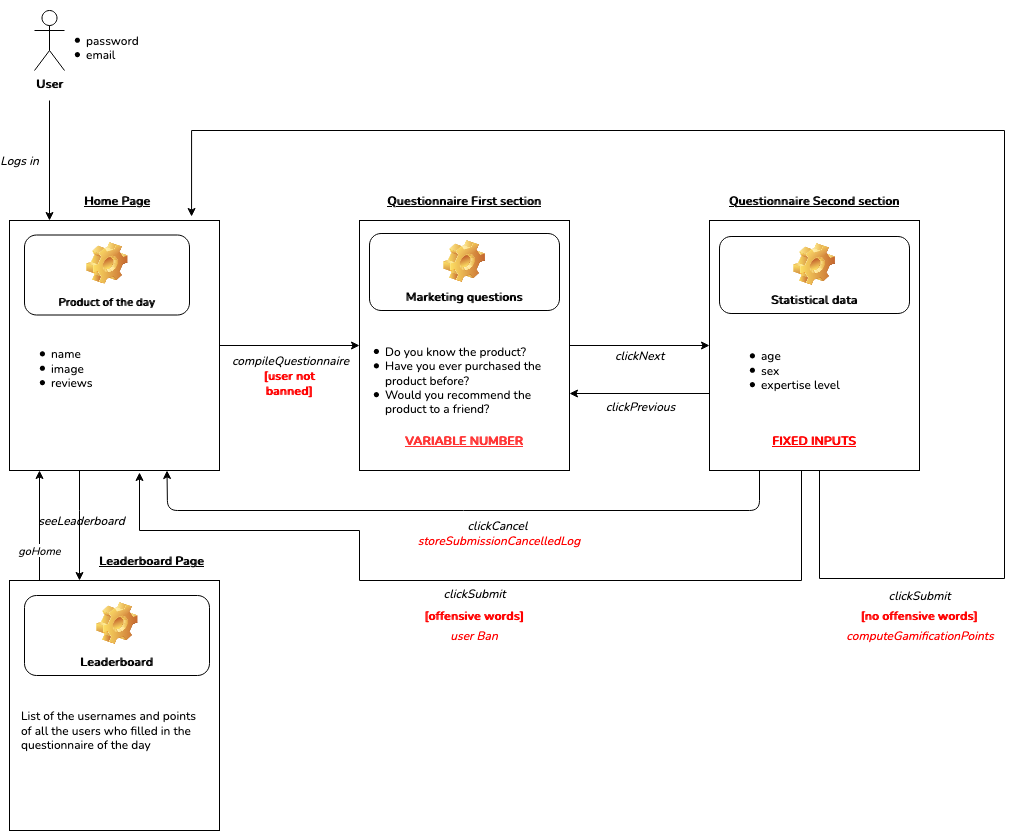

The diagram above was exported from draw.io. Its source (the exported page's mxGraphModel, read from the mxfile embedded in the PNG):
<mxGraphModel dx="2455" dy="948" grid="1" gridSize="10" guides="1" tooltips="1" connect="1" arrows="1" fold="1" page="1" pageScale="1" pageWidth="827" pageHeight="1169" math="0" shadow="0" extFonts="Satisfy^https://fonts.googleapis.com/css?family=Satisfy|Nunito^https://fonts.googleapis.com/css?family=Nunito">
  <root>
    <mxCell id="0" />
    <mxCell id="1" parent="0" />
    <mxCell id="OObFH7FUvhhQBKvRyFYe-1" value="&lt;div&gt;&lt;b&gt;User&lt;/b&gt;&lt;/div&gt;" style="shape=umlActor;verticalLabelPosition=bottom;verticalAlign=top;html=1;outlineConnect=0;fontFamily=Nunito;FType=g;" parent="1" vertex="1">
      <mxGeometry x="315" y="90" width="30" height="60" as="geometry" />
    </mxCell>
    <mxCell id="OObFH7FUvhhQBKvRyFYe-4" value="&lt;br&gt;&lt;ul&gt;&lt;li&gt;password&lt;/li&gt;&lt;li&gt;email&lt;br&gt;&lt;/li&gt;&lt;/ul&gt;" style="text;strokeColor=none;fillColor=none;html=1;whiteSpace=wrap;verticalAlign=middle;overflow=hidden;fontFamily=Nunito;FType=g;" parent="1" vertex="1">
      <mxGeometry x="325" y="80" width="100" height="80" as="geometry" />
    </mxCell>
    <mxCell id="OObFH7FUvhhQBKvRyFYe-5" value="" style="endArrow=classic;html=1;fontFamily=Nunito;FType=g;" parent="1" edge="1">
      <mxGeometry relative="1" as="geometry">
        <mxPoint x="330" y="180" as="sourcePoint" />
        <mxPoint x="330" y="300" as="targetPoint" />
      </mxGeometry>
    </mxCell>
    <mxCell id="OObFH7FUvhhQBKvRyFYe-6" value="&lt;i&gt;Logs in&lt;/i&gt;" style="edgeLabel;resizable=0;html=1;align=center;verticalAlign=middle;fontFamily=Nunito;FType=g;" parent="OObFH7FUvhhQBKvRyFYe-5" connectable="0" vertex="1">
      <mxGeometry relative="1" as="geometry">
        <mxPoint x="-30" as="offset" />
      </mxGeometry>
    </mxCell>
    <mxCell id="OObFH7FUvhhQBKvRyFYe-20" value="" style="edgeStyle=orthogonalEdgeStyle;rounded=0;orthogonalLoop=1;jettySize=auto;html=1;fontFamily=Nunito;FType=g;" parent="1" source="OObFH7FUvhhQBKvRyFYe-8" target="OObFH7FUvhhQBKvRyFYe-19" edge="1">
      <mxGeometry relative="1" as="geometry" />
    </mxCell>
    <mxCell id="OObFH7FUvhhQBKvRyFYe-21" value="&lt;div&gt;&lt;i&gt;compileQuestionnaire&lt;/i&gt;&lt;/div&gt;" style="edgeLabel;html=1;align=center;verticalAlign=middle;resizable=0;points=[];fontFamily=Nunito;FType=g;" parent="OObFH7FUvhhQBKvRyFYe-20" vertex="1" connectable="0">
      <mxGeometry x="0.1143" y="-1" relative="1" as="geometry">
        <mxPoint x="-8" y="14" as="offset" />
      </mxGeometry>
    </mxCell>
    <mxCell id="OObFH7FUvhhQBKvRyFYe-62" value="" style="edgeStyle=orthogonalEdgeStyle;rounded=0;orthogonalLoop=1;jettySize=auto;html=1;fontFamily=Nunito;FType=g;" parent="1" source="OObFH7FUvhhQBKvRyFYe-8" target="OObFH7FUvhhQBKvRyFYe-61" edge="1">
      <mxGeometry relative="1" as="geometry">
        <Array as="points">
          <mxPoint x="360" y="590" />
          <mxPoint x="360" y="590" />
        </Array>
      </mxGeometry>
    </mxCell>
    <mxCell id="OObFH7FUvhhQBKvRyFYe-66" value="&lt;i&gt;seeLeaderboard&lt;/i&gt;" style="edgeLabel;html=1;align=center;verticalAlign=middle;resizable=0;points=[];fontFamily=Nunito;FType=g;" parent="OObFH7FUvhhQBKvRyFYe-62" vertex="1" connectable="0">
      <mxGeometry x="-0.1091" y="2" relative="1" as="geometry">
        <mxPoint as="offset" />
      </mxGeometry>
    </mxCell>
    <mxCell id="OObFH7FUvhhQBKvRyFYe-8" value="" style="rounded=0;whiteSpace=wrap;html=1;fontFamily=Nunito;FType=g;" parent="1" vertex="1">
      <mxGeometry x="290" y="300" width="210" height="250" as="geometry" />
    </mxCell>
    <mxCell id="OObFH7FUvhhQBKvRyFYe-9" value="&lt;u&gt;&lt;b&gt;Home Page&lt;/b&gt;&lt;/u&gt;" style="text;html=1;strokeColor=none;fillColor=none;align=center;verticalAlign=middle;whiteSpace=wrap;rounded=0;fontFamily=Nunito;FType=g;" parent="1" vertex="1">
      <mxGeometry x="352.5" y="270" width="90" height="20" as="geometry" />
    </mxCell>
    <mxCell id="OObFH7FUvhhQBKvRyFYe-14" value="&lt;font style=&quot;font-size: 11px&quot;&gt;Product of the day&lt;br&gt;&lt;/font&gt;" style="label;whiteSpace=wrap;html=1;align=center;verticalAlign=bottom;spacingLeft=0;spacingBottom=4;imageAlign=center;imageVerticalAlign=top;image=img/clipart/Gear_128x128.png;fontFamily=Nunito;FType=g;" parent="1" vertex="1">
      <mxGeometry x="305" y="314.5" width="165" height="80" as="geometry" />
    </mxCell>
    <mxCell id="OObFH7FUvhhQBKvRyFYe-16" value="&lt;ul&gt;&lt;li&gt;name&lt;/li&gt;&lt;li&gt;image&lt;/li&gt;&lt;li&gt;reviews&lt;br&gt;&lt;/li&gt;&lt;/ul&gt;" style="text;strokeColor=none;fillColor=none;html=1;whiteSpace=wrap;verticalAlign=middle;overflow=hidden;fontFamily=Nunito;FType=g;" parent="1" vertex="1">
      <mxGeometry x="290" y="385" width="140" height="125" as="geometry" />
    </mxCell>
    <mxCell id="OObFH7FUvhhQBKvRyFYe-28" value="" style="edgeStyle=orthogonalEdgeStyle;rounded=0;orthogonalLoop=1;jettySize=auto;html=1;fontFamily=Nunito;FType=g;" parent="1" source="OObFH7FUvhhQBKvRyFYe-19" target="OObFH7FUvhhQBKvRyFYe-27" edge="1">
      <mxGeometry relative="1" as="geometry" />
    </mxCell>
    <mxCell id="OObFH7FUvhhQBKvRyFYe-29" value="&lt;i&gt;clickNext&lt;/i&gt;" style="edgeLabel;html=1;align=center;verticalAlign=middle;resizable=0;points=[];fontFamily=Nunito;FType=g;" parent="OObFH7FUvhhQBKvRyFYe-28" vertex="1" connectable="0">
      <mxGeometry x="-0.1429" y="-2" relative="1" as="geometry">
        <mxPoint x="10" y="8" as="offset" />
      </mxGeometry>
    </mxCell>
    <mxCell id="OObFH7FUvhhQBKvRyFYe-19" value="" style="rounded=0;whiteSpace=wrap;html=1;fontFamily=Nunito;FType=g;" parent="1" vertex="1">
      <mxGeometry x="640" y="300" width="210" height="250" as="geometry" />
    </mxCell>
    <mxCell id="OObFH7FUvhhQBKvRyFYe-22" value="Marketing questions" style="label;whiteSpace=wrap;html=1;align=center;verticalAlign=bottom;spacingLeft=0;spacingBottom=4;imageAlign=center;imageVerticalAlign=top;image=img/clipart/Gear_128x128.png;fontFamily=Nunito;FType=g;" parent="1" vertex="1">
      <mxGeometry x="650" y="313" width="190" height="77" as="geometry" />
    </mxCell>
    <mxCell id="OObFH7FUvhhQBKvRyFYe-25" value="&lt;u&gt;&lt;b&gt;Questionnaire First section&lt;/b&gt;&lt;/u&gt;" style="text;html=1;strokeColor=none;fillColor=none;align=center;verticalAlign=middle;whiteSpace=wrap;rounded=0;fontFamily=Nunito;FType=g;" parent="1" vertex="1">
      <mxGeometry x="650" y="270" width="190" height="20" as="geometry" />
    </mxCell>
    <mxCell id="OObFH7FUvhhQBKvRyFYe-26" value="&lt;ul&gt;&lt;li&gt;Do you know the product?&lt;/li&gt;&lt;li&gt;Have you ever purchased the product before?&lt;/li&gt;&lt;li&gt;Would you recommend the product to a friend?&lt;br&gt;&lt;/li&gt;&lt;/ul&gt;" style="text;strokeColor=none;fillColor=none;html=1;whiteSpace=wrap;verticalAlign=middle;overflow=hidden;fontFamily=Nunito;FType=g;" parent="1" vertex="1">
      <mxGeometry x="624" y="410" width="220" height="100" as="geometry" />
    </mxCell>
    <mxCell id="OObFH7FUvhhQBKvRyFYe-40" value="" style="edgeStyle=orthogonalEdgeStyle;rounded=0;orthogonalLoop=1;jettySize=auto;html=1;entryX=0.867;entryY=-0.016;entryDx=0;entryDy=0;entryPerimeter=0;fontFamily=Nunito;FType=g;" parent="1" target="OObFH7FUvhhQBKvRyFYe-8" edge="1">
      <mxGeometry relative="1" as="geometry">
        <mxPoint x="1185" y="550" as="sourcePoint" />
        <Array as="points">
          <mxPoint x="1100" y="550" />
          <mxPoint x="1100" y="658" />
          <mxPoint x="1285" y="658" />
          <mxPoint x="1285" y="210" />
          <mxPoint x="472" y="210" />
        </Array>
      </mxGeometry>
    </mxCell>
    <mxCell id="OObFH7FUvhhQBKvRyFYe-41" value="&lt;div&gt;&lt;i&gt;clickSubmit&lt;/i&gt;&lt;/div&gt;" style="edgeLabel;html=1;align=center;verticalAlign=middle;resizable=0;points=[];fontFamily=Nunito;FType=g;" parent="OObFH7FUvhhQBKvRyFYe-40" vertex="1" connectable="0">
      <mxGeometry y="-1" relative="1" as="geometry">
        <mxPoint x="-48.5" y="466" as="offset" />
      </mxGeometry>
    </mxCell>
    <mxCell id="OObFH7FUvhhQBKvRyFYe-27" value="" style="rounded=0;whiteSpace=wrap;html=1;fontFamily=Nunito;FType=g;" parent="1" vertex="1">
      <mxGeometry x="990" y="300" width="210" height="250" as="geometry" />
    </mxCell>
    <mxCell id="OObFH7FUvhhQBKvRyFYe-30" value="&lt;u&gt;&lt;b&gt;Questionnaire Second section&lt;/b&gt;&lt;/u&gt;" style="text;html=1;strokeColor=none;fillColor=none;align=center;verticalAlign=middle;whiteSpace=wrap;rounded=0;fontFamily=Nunito;FType=g;" parent="1" vertex="1">
      <mxGeometry x="1000" y="270" width="190" height="20" as="geometry" />
    </mxCell>
    <mxCell id="OObFH7FUvhhQBKvRyFYe-31" value="Statistical data" style="label;whiteSpace=wrap;html=1;align=center;verticalAlign=bottom;spacingLeft=0;spacingBottom=4;imageAlign=center;imageVerticalAlign=top;image=img/clipart/Gear_128x128.png;fontFamily=Nunito;FType=g;" parent="1" vertex="1">
      <mxGeometry x="1000" y="316" width="190" height="77" as="geometry" />
    </mxCell>
    <UserObject label="&lt;font color=&quot;#FF3333&quot;&gt;&lt;u&gt;&lt;b&gt;VARIABLE NUMBER&lt;/b&gt;&lt;/u&gt;&lt;/font&gt;" placeholders="1" name="Variable" id="OObFH7FUvhhQBKvRyFYe-32">
      <mxCell style="text;html=1;strokeColor=none;fillColor=none;align=center;verticalAlign=middle;whiteSpace=wrap;overflow=hidden;fontFamily=Nunito;FType=g;" parent="1" vertex="1">
        <mxGeometry x="680" y="510" width="130" height="20" as="geometry" />
      </mxCell>
    </UserObject>
    <UserObject label="&lt;font color=&quot;#FF0000&quot;&gt;&lt;u&gt;&lt;b&gt;FIXED INPUTS&lt;/b&gt;&lt;/u&gt;&lt;/font&gt;" placeholders="1" name="Variable" id="OObFH7FUvhhQBKvRyFYe-33">
      <mxCell style="text;html=1;strokeColor=none;fillColor=none;align=center;verticalAlign=middle;whiteSpace=wrap;overflow=hidden;fontFamily=Nunito;FType=g;" parent="1" vertex="1">
        <mxGeometry x="1030" y="510" width="130" height="20" as="geometry" />
      </mxCell>
    </UserObject>
    <mxCell id="OObFH7FUvhhQBKvRyFYe-34" value="&lt;ul&gt;&lt;li&gt;age&lt;/li&gt;&lt;li&gt;sex&lt;/li&gt;&lt;li&gt;expertise level&lt;br&gt;&lt;/li&gt;&lt;/ul&gt;" style="text;strokeColor=none;fillColor=none;html=1;whiteSpace=wrap;verticalAlign=middle;overflow=hidden;fontFamily=Nunito;FType=g;" parent="1" vertex="1">
      <mxGeometry x="1000" y="400" width="220" height="100" as="geometry" />
    </mxCell>
    <mxCell id="OObFH7FUvhhQBKvRyFYe-37" value="" style="edgeStyle=orthogonalEdgeStyle;rounded=0;orthogonalLoop=1;jettySize=auto;html=1;fontFamily=Nunito;FType=g;" parent="1" edge="1">
      <mxGeometry relative="1" as="geometry">
        <mxPoint x="990" y="473" as="sourcePoint" />
        <mxPoint x="850" y="473" as="targetPoint" />
      </mxGeometry>
    </mxCell>
    <mxCell id="OObFH7FUvhhQBKvRyFYe-38" value="&lt;i&gt;clickPrevious&lt;/i&gt;" style="edgeLabel;html=1;align=center;verticalAlign=middle;resizable=0;points=[];fontFamily=Nunito;FType=g;" parent="OObFH7FUvhhQBKvRyFYe-37" vertex="1" connectable="0">
      <mxGeometry x="-0.1429" y="-2" relative="1" as="geometry">
        <mxPoint x="-9" y="15" as="offset" />
      </mxGeometry>
    </mxCell>
    <mxCell id="OObFH7FUvhhQBKvRyFYe-45" value="" style="endArrow=classic;html=1;entryX=0.75;entryY=1;entryDx=0;entryDy=0;fontFamily=Nunito;FType=g;" parent="1" target="OObFH7FUvhhQBKvRyFYe-8" edge="1">
      <mxGeometry width="50" height="50" relative="1" as="geometry">
        <mxPoint x="1040" y="550" as="sourcePoint" />
        <mxPoint x="790" y="640" as="targetPoint" />
        <Array as="points">
          <mxPoint x="1040" y="590" />
          <mxPoint x="448" y="590" />
        </Array>
      </mxGeometry>
    </mxCell>
    <mxCell id="OObFH7FUvhhQBKvRyFYe-47" value="&lt;i&gt;clickCancel&lt;/i&gt;" style="edgeLabel;html=1;align=center;verticalAlign=middle;resizable=0;points=[];fontFamily=Nunito;FType=g;" parent="OObFH7FUvhhQBKvRyFYe-45" vertex="1" connectable="0">
      <mxGeometry x="-0.0869" y="2" relative="1" as="geometry">
        <mxPoint x="4.66" y="13" as="offset" />
      </mxGeometry>
    </mxCell>
    <mxCell id="OObFH7FUvhhQBKvRyFYe-52" value="" style="edgeStyle=orthogonalEdgeStyle;rounded=0;orthogonalLoop=1;jettySize=auto;html=1;fontFamily=Nunito;FType=g;" parent="1" source="OObFH7FUvhhQBKvRyFYe-27" edge="1">
      <mxGeometry relative="1" as="geometry">
        <mxPoint x="1082" y="552" as="sourcePoint" />
        <mxPoint x="420" y="552" as="targetPoint" />
        <Array as="points">
          <mxPoint x="1082" y="660" />
          <mxPoint x="640" y="660" />
          <mxPoint x="640" y="610" />
          <mxPoint x="420" y="610" />
        </Array>
      </mxGeometry>
    </mxCell>
    <mxCell id="OObFH7FUvhhQBKvRyFYe-53" value="&lt;div&gt;&lt;i&gt;clickSubmit&lt;/i&gt;&lt;/div&gt;" style="edgeLabel;html=1;align=center;verticalAlign=middle;resizable=0;points=[];fontFamily=Nunito;FType=g;" parent="OObFH7FUvhhQBKvRyFYe-52" vertex="1" connectable="0">
      <mxGeometry y="-1" relative="1" as="geometry">
        <mxPoint x="2.55" y="13.5" as="offset" />
      </mxGeometry>
    </mxCell>
    <mxCell id="OObFH7FUvhhQBKvRyFYe-54" value="&lt;font color=&quot;#FF0000&quot;&gt;&lt;b&gt;[no offensive words]&lt;br&gt;&lt;/b&gt;&lt;/font&gt;" style="text;html=1;strokeColor=none;fillColor=none;align=center;verticalAlign=middle;whiteSpace=wrap;rounded=0;fontFamily=Nunito;FType=g;" parent="1" vertex="1">
      <mxGeometry x="1110" y="685" width="180" height="20" as="geometry" />
    </mxCell>
    <mxCell id="OObFH7FUvhhQBKvRyFYe-55" value="&lt;font color=&quot;#FF0000&quot;&gt;&lt;b&gt;[offensive words]&lt;br&gt;&lt;/b&gt;&lt;/font&gt;" style="text;html=1;strokeColor=none;fillColor=none;align=center;verticalAlign=middle;whiteSpace=wrap;rounded=0;fontFamily=Nunito;FType=g;" parent="1" vertex="1">
      <mxGeometry x="660" y="685" width="190" height="20" as="geometry" />
    </mxCell>
    <mxCell id="OObFH7FUvhhQBKvRyFYe-58" value="&lt;font color=&quot;#FF0000&quot;&gt;&lt;b&gt;[user not banned]&lt;br&gt;&lt;/b&gt;&lt;/font&gt;" style="text;html=1;strokeColor=none;fillColor=none;align=center;verticalAlign=middle;whiteSpace=wrap;rounded=0;fontFamily=Nunito;FType=g;" parent="1" vertex="1">
      <mxGeometry x="530" y="453" width="80" height="20" as="geometry" />
    </mxCell>
    <mxCell id="OObFH7FUvhhQBKvRyFYe-59" value="&lt;font color=&quot;#FF0000&quot;&gt;&lt;i&gt;computeGamificationPoints&lt;br&gt;&lt;/i&gt;&lt;/font&gt;" style="text;html=1;strokeColor=none;fillColor=none;align=center;verticalAlign=middle;whiteSpace=wrap;rounded=0;fontFamily=Nunito;FType=g;" parent="1" vertex="1">
      <mxGeometry x="1161" y="705" width="80" height="20" as="geometry" />
    </mxCell>
    <mxCell id="OObFH7FUvhhQBKvRyFYe-60" value="&lt;font color=&quot;#FF0000&quot;&gt;&lt;i&gt;storeSubmissionCancelledLog&lt;/i&gt;&lt;/font&gt;" style="text;html=1;strokeColor=none;fillColor=none;align=center;verticalAlign=middle;whiteSpace=wrap;rounded=0;fontFamily=Nunito;FType=g;" parent="1" vertex="1">
      <mxGeometry x="740" y="610" width="80" height="20" as="geometry" />
    </mxCell>
    <mxCell id="OObFH7FUvhhQBKvRyFYe-68" value="&lt;i&gt;goHome&lt;/i&gt;" style="edgeStyle=orthogonalEdgeStyle;rounded=0;orthogonalLoop=1;jettySize=auto;html=1;exitX=0.148;exitY=0.004;exitDx=0;exitDy=0;exitPerimeter=0;fontFamily=Nunito;FType=g;" parent="1" source="OObFH7FUvhhQBKvRyFYe-61" edge="1">
      <mxGeometry x="-0.4273" relative="1" as="geometry">
        <mxPoint x="320" y="550" as="targetPoint" />
        <Array as="points">
          <mxPoint x="321" y="660" />
          <mxPoint x="320" y="660" />
        </Array>
        <mxPoint as="offset" />
      </mxGeometry>
    </mxCell>
    <mxCell id="OObFH7FUvhhQBKvRyFYe-61" value="" style="rounded=0;whiteSpace=wrap;html=1;fontFamily=Nunito;FType=g;" parent="1" vertex="1">
      <mxGeometry x="290" y="660" width="210" height="250" as="geometry" />
    </mxCell>
    <mxCell id="OObFH7FUvhhQBKvRyFYe-63" value="&lt;b&gt;&lt;u&gt;Leaderboard Page&lt;br&gt;&lt;/u&gt;&lt;/b&gt;" style="text;html=1;strokeColor=none;fillColor=none;align=center;verticalAlign=middle;whiteSpace=wrap;rounded=0;fontFamily=Nunito;FType=g;" parent="1" vertex="1">
      <mxGeometry x="375" y="630" width="115" height="20" as="geometry" />
    </mxCell>
    <mxCell id="OObFH7FUvhhQBKvRyFYe-64" value="Leaderboard" style="label;whiteSpace=wrap;html=1;align=center;verticalAlign=bottom;spacingLeft=0;spacingBottom=4;imageAlign=center;imageVerticalAlign=top;image=img/clipart/Gear_128x128.png;fontFamily=Nunito;FType=g;" parent="1" vertex="1">
      <mxGeometry x="305" y="675" width="185" height="80" as="geometry" />
    </mxCell>
    <mxCell id="OObFH7FUvhhQBKvRyFYe-65" value="&lt;div align=&quot;left&quot;&gt;List of the usernames and points of all the users who filled in the questionnaire of the day&lt;/div&gt;" style="text;html=1;strokeColor=none;fillColor=none;align=left;verticalAlign=middle;whiteSpace=wrap;rounded=0;fontFamily=Nunito;FType=g;" parent="1" vertex="1">
      <mxGeometry x="300" y="800" width="180" height="20" as="geometry" />
    </mxCell>
    <mxCell id="Qk4TMe0v4ygoa7CcC4ch-1" value="&lt;font color=&quot;#FF0000&quot;&gt;&lt;i&gt;user Ban&lt;br&gt;&lt;/i&gt;&lt;/font&gt;" style="text;html=1;strokeColor=none;fillColor=none;align=center;verticalAlign=middle;whiteSpace=wrap;rounded=0;fontFamily=Nunito;FType=g;" parent="1" vertex="1">
      <mxGeometry x="715" y="705" width="80" height="20" as="geometry" />
    </mxCell>
  </root>
</mxGraphModel>